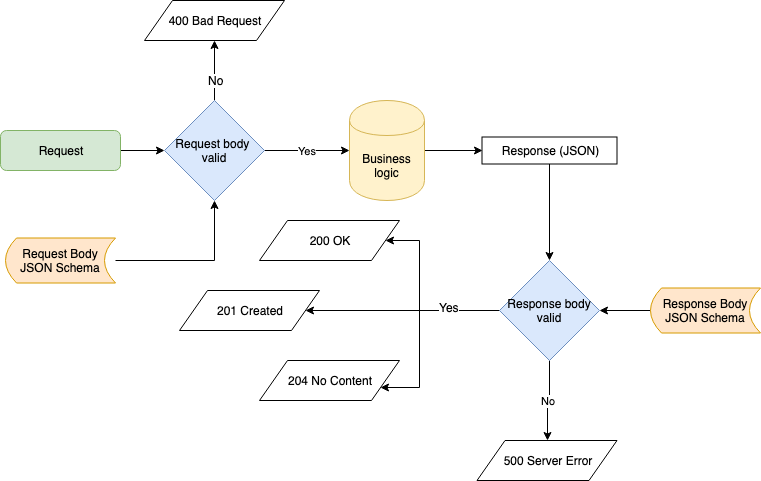

The diagram above was exported from draw.io. Its source (the exported page's mxGraphModel, read from the mxfile embedded in the PNG):
<mxGraphModel dx="946" dy="493" grid="1" gridSize="10" guides="1" tooltips="1" connect="1" arrows="1" fold="1" page="1" pageScale="1" pageWidth="827" pageHeight="1169" math="0" shadow="0">
  <root>
    <mxCell id="0" />
    <mxCell id="1" parent="0" />
    <mxCell id="15i1wNtKJJWYXQNrfovD-3" style="edgeStyle=orthogonalEdgeStyle;rounded=0;orthogonalLoop=1;jettySize=auto;html=1;entryX=0;entryY=0.5;entryDx=0;entryDy=0;" edge="1" parent="1" target="15i1wNtKJJWYXQNrfovD-2">
      <mxGeometry relative="1" as="geometry">
        <mxPoint x="129" y="270" as="sourcePoint" />
      </mxGeometry>
    </mxCell>
    <mxCell id="15i1wNtKJJWYXQNrfovD-1" value="Request" style="rounded=1;whiteSpace=wrap;html=1;fillColor=#d5e8d4;strokeColor=#82b366;" vertex="1" parent="1">
      <mxGeometry x="80" y="250" width="120" height="40" as="geometry" />
    </mxCell>
    <mxCell id="15i1wNtKJJWYXQNrfovD-8" value="Yes" style="edgeStyle=orthogonalEdgeStyle;rounded=0;orthogonalLoop=1;jettySize=auto;html=1;entryX=0;entryY=0.5;entryDx=0;entryDy=0;" edge="1" parent="1" source="15i1wNtKJJWYXQNrfovD-2" target="15i1wNtKJJWYXQNrfovD-7">
      <mxGeometry relative="1" as="geometry" />
    </mxCell>
    <mxCell id="15i1wNtKJJWYXQNrfovD-29" style="edgeStyle=orthogonalEdgeStyle;rounded=0;orthogonalLoop=1;jettySize=auto;html=1;entryX=0.5;entryY=1;entryDx=0;entryDy=0;" edge="1" parent="1" source="15i1wNtKJJWYXQNrfovD-2" target="15i1wNtKJJWYXQNrfovD-28">
      <mxGeometry relative="1" as="geometry" />
    </mxCell>
    <mxCell id="15i1wNtKJJWYXQNrfovD-30" value="No" style="text;html=1;resizable=0;points=[];align=center;verticalAlign=middle;labelBackgroundColor=#ffffff;" vertex="1" connectable="0" parent="15i1wNtKJJWYXQNrfovD-29">
      <mxGeometry x="-0.3" y="-1" relative="1" as="geometry">
        <mxPoint as="offset" />
      </mxGeometry>
    </mxCell>
    <mxCell id="15i1wNtKJJWYXQNrfovD-2" value="Request body&amp;nbsp;&lt;br&gt;valid" style="rhombus;whiteSpace=wrap;html=1;fillColor=#dae8fc;strokeColor=#6c8ebf;" vertex="1" parent="1">
      <mxGeometry x="244" y="220" width="100" height="100" as="geometry" />
    </mxCell>
    <mxCell id="15i1wNtKJJWYXQNrfovD-12" style="edgeStyle=orthogonalEdgeStyle;rounded=0;orthogonalLoop=1;jettySize=auto;html=1;entryX=0;entryY=0.5;entryDx=0;entryDy=0;" edge="1" parent="1" source="15i1wNtKJJWYXQNrfovD-7" target="15i1wNtKJJWYXQNrfovD-11">
      <mxGeometry relative="1" as="geometry" />
    </mxCell>
    <mxCell id="15i1wNtKJJWYXQNrfovD-7" value="Business logic" style="shape=cylinder;whiteSpace=wrap;html=1;boundedLbl=1;backgroundOutline=1;fillColor=#fff2cc;strokeColor=#d6b656;" vertex="1" parent="1">
      <mxGeometry x="429" y="220" width="75" height="100" as="geometry" />
    </mxCell>
    <mxCell id="15i1wNtKJJWYXQNrfovD-16" style="edgeStyle=orthogonalEdgeStyle;rounded=0;orthogonalLoop=1;jettySize=auto;html=1;" edge="1" parent="1" source="15i1wNtKJJWYXQNrfovD-11" target="15i1wNtKJJWYXQNrfovD-13">
      <mxGeometry relative="1" as="geometry" />
    </mxCell>
    <mxCell id="15i1wNtKJJWYXQNrfovD-11" value="Response (JSON)" style="rounded=0;whiteSpace=wrap;html=1;" vertex="1" parent="1">
      <mxGeometry x="561.5" y="256.5" width="135" height="27" as="geometry" />
    </mxCell>
    <mxCell id="15i1wNtKJJWYXQNrfovD-22" value="No" style="edgeStyle=orthogonalEdgeStyle;rounded=0;orthogonalLoop=1;jettySize=auto;html=1;entryX=0.5;entryY=0;entryDx=0;entryDy=0;" edge="1" parent="1" source="15i1wNtKJJWYXQNrfovD-13" target="15i1wNtKJJWYXQNrfovD-31">
      <mxGeometry relative="1" as="geometry">
        <mxPoint x="629" y="564" as="targetPoint" />
      </mxGeometry>
    </mxCell>
    <mxCell id="15i1wNtKJJWYXQNrfovD-35" style="edgeStyle=orthogonalEdgeStyle;rounded=0;orthogonalLoop=1;jettySize=auto;html=1;entryX=1;entryY=0.5;entryDx=0;entryDy=0;" edge="1" parent="1" source="15i1wNtKJJWYXQNrfovD-13" target="15i1wNtKJJWYXQNrfovD-32">
      <mxGeometry relative="1" as="geometry">
        <Array as="points">
          <mxPoint x="499" y="430" />
          <mxPoint x="499" y="360" />
        </Array>
      </mxGeometry>
    </mxCell>
    <mxCell id="15i1wNtKJJWYXQNrfovD-36" style="edgeStyle=orthogonalEdgeStyle;rounded=0;orthogonalLoop=1;jettySize=auto;html=1;entryX=1;entryY=0.5;entryDx=0;entryDy=0;" edge="1" parent="1" source="15i1wNtKJJWYXQNrfovD-13" target="15i1wNtKJJWYXQNrfovD-33">
      <mxGeometry relative="1" as="geometry" />
    </mxCell>
    <mxCell id="15i1wNtKJJWYXQNrfovD-37" style="edgeStyle=orthogonalEdgeStyle;rounded=0;orthogonalLoop=1;jettySize=auto;html=1;entryX=1;entryY=0.75;entryDx=0;entryDy=0;" edge="1" parent="1" source="15i1wNtKJJWYXQNrfovD-13" target="15i1wNtKJJWYXQNrfovD-34">
      <mxGeometry relative="1" as="geometry">
        <Array as="points">
          <mxPoint x="499" y="430" />
          <mxPoint x="499" y="507" />
        </Array>
      </mxGeometry>
    </mxCell>
    <mxCell id="15i1wNtKJJWYXQNrfovD-39" value="Yes" style="text;html=1;resizable=0;points=[];align=center;verticalAlign=middle;labelBackgroundColor=#ffffff;" vertex="1" connectable="0" parent="15i1wNtKJJWYXQNrfovD-37">
      <mxGeometry x="-0.4796" y="-4" relative="1" as="geometry">
        <mxPoint as="offset" />
      </mxGeometry>
    </mxCell>
    <mxCell id="15i1wNtKJJWYXQNrfovD-13" value="Response body valid" style="rhombus;whiteSpace=wrap;html=1;fillColor=#dae8fc;strokeColor=#6c8ebf;" vertex="1" parent="1">
      <mxGeometry x="579" y="380" width="100" height="100" as="geometry" />
    </mxCell>
    <mxCell id="15i1wNtKJJWYXQNrfovD-28" value="400 Bad Request" style="shape=parallelogram;perimeter=parallelogramPerimeter;whiteSpace=wrap;html=1;" vertex="1" parent="1">
      <mxGeometry x="224" y="120" width="140" height="40" as="geometry" />
    </mxCell>
    <mxCell id="15i1wNtKJJWYXQNrfovD-31" value="500 Server Error" style="shape=parallelogram;perimeter=parallelogramPerimeter;whiteSpace=wrap;html=1;" vertex="1" parent="1">
      <mxGeometry x="556.5" y="560" width="140" height="40" as="geometry" />
    </mxCell>
    <mxCell id="15i1wNtKJJWYXQNrfovD-32" value="200 OK" style="shape=parallelogram;perimeter=parallelogramPerimeter;whiteSpace=wrap;html=1;" vertex="1" parent="1">
      <mxGeometry x="339" y="340" width="140" height="40" as="geometry" />
    </mxCell>
    <mxCell id="15i1wNtKJJWYXQNrfovD-33" value="201 Created" style="shape=parallelogram;perimeter=parallelogramPerimeter;whiteSpace=wrap;html=1;" vertex="1" parent="1">
      <mxGeometry x="259" y="410" width="140" height="40" as="geometry" />
    </mxCell>
    <mxCell id="15i1wNtKJJWYXQNrfovD-34" value="204 No Content" style="shape=parallelogram;perimeter=parallelogramPerimeter;whiteSpace=wrap;html=1;" vertex="1" parent="1">
      <mxGeometry x="339" y="480" width="140" height="40" as="geometry" />
    </mxCell>
    <mxCell id="15i1wNtKJJWYXQNrfovD-42" style="edgeStyle=orthogonalEdgeStyle;rounded=0;orthogonalLoop=1;jettySize=auto;html=1;entryX=1;entryY=0.5;entryDx=0;entryDy=0;" edge="1" parent="1" source="15i1wNtKJJWYXQNrfovD-41" target="15i1wNtKJJWYXQNrfovD-13">
      <mxGeometry relative="1" as="geometry" />
    </mxCell>
    <mxCell id="15i1wNtKJJWYXQNrfovD-41" value="Response Body JSON Schema" style="shape=dataStorage;whiteSpace=wrap;html=1;fillColor=#ffe6cc;strokeColor=#d79b00;" vertex="1" parent="1">
      <mxGeometry x="730" y="407.5" width="110" height="45" as="geometry" />
    </mxCell>
    <mxCell id="15i1wNtKJJWYXQNrfovD-47" style="edgeStyle=orthogonalEdgeStyle;rounded=0;orthogonalLoop=1;jettySize=auto;html=1;entryX=0.5;entryY=1;entryDx=0;entryDy=0;" edge="1" parent="1" source="15i1wNtKJJWYXQNrfovD-46" target="15i1wNtKJJWYXQNrfovD-2">
      <mxGeometry relative="1" as="geometry" />
    </mxCell>
    <mxCell id="15i1wNtKJJWYXQNrfovD-46" value="Request Body JSON Schema" style="shape=dataStorage;whiteSpace=wrap;html=1;fillColor=#ffe6cc;strokeColor=#d79b00;" vertex="1" parent="1">
      <mxGeometry x="85" y="357.5" width="110" height="45" as="geometry" />
    </mxCell>
  </root>
</mxGraphModel>